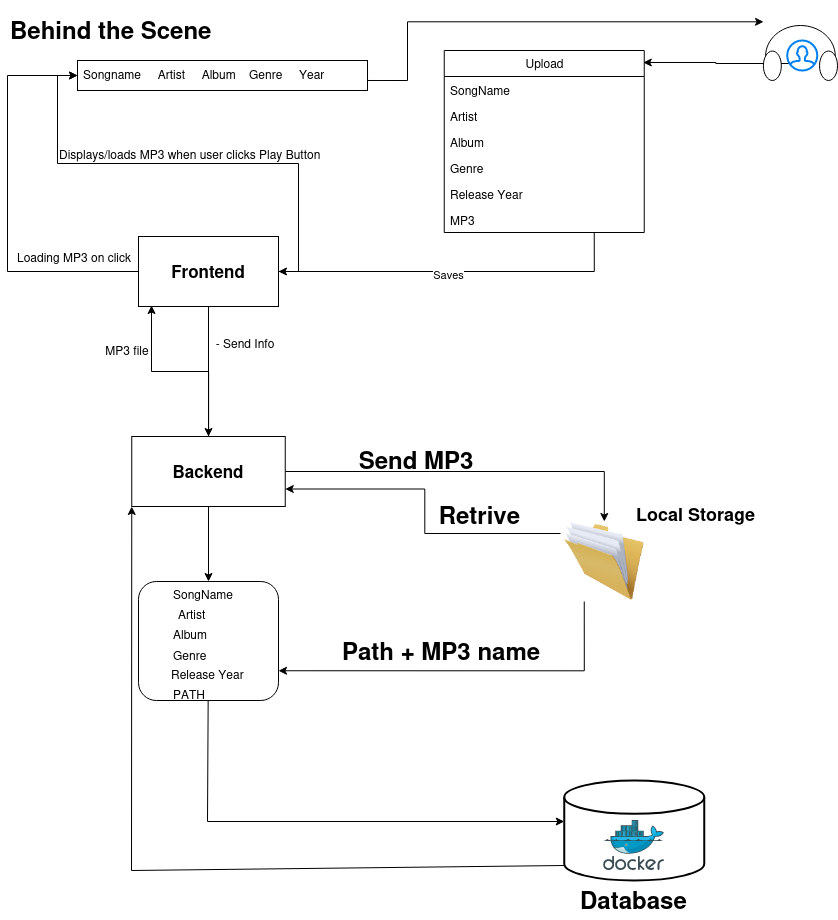

The diagram above was exported from draw.io. Its source (the exported page's mxGraphModel, read from the mxfile embedded in the PNG):
<mxGraphModel dx="1434" dy="766" grid="1" gridSize="10" guides="1" tooltips="1" connect="1" arrows="1" fold="1" page="1" pageScale="1" pageWidth="850" pageHeight="1100" math="0" shadow="0">
  <root>
    <mxCell id="0" />
    <mxCell id="1" parent="0" />
    <mxCell id="rVCWO2TuhDP2E0JWZPh_-52" style="edgeStyle=orthogonalEdgeStyle;rounded=0;orthogonalLoop=1;jettySize=auto;html=1;entryX=1;entryY=0.75;entryDx=0;entryDy=0;exitX=0.25;exitY=1;exitDx=0;exitDy=0;" parent="1" source="rVCWO2TuhDP2E0JWZPh_-1" target="rVCWO2TuhDP2E0JWZPh_-41" edge="1">
      <mxGeometry relative="1" as="geometry" />
    </mxCell>
    <mxCell id="rVCWO2TuhDP2E0JWZPh_-1" value="" style="image;html=1;image=img/lib/clip_art/general/Full_Folder_128x128.png" parent="1" vertex="1">
      <mxGeometry x="566.75" y="521" width="80" height="80" as="geometry" />
    </mxCell>
    <mxCell id="rVCWO2TuhDP2E0JWZPh_-2" value="" style="strokeWidth=2;html=1;shape=mxgraph.flowchart.database;whiteSpace=wrap;" parent="1" vertex="1">
      <mxGeometry x="566.75" y="780" width="140" height="100" as="geometry" />
    </mxCell>
    <mxCell id="rVCWO2TuhDP2E0JWZPh_-49" style="edgeStyle=orthogonalEdgeStyle;rounded=0;orthogonalLoop=1;jettySize=auto;html=1;" parent="1" source="rVCWO2TuhDP2E0JWZPh_-3" target="rVCWO2TuhDP2E0JWZPh_-1" edge="1">
      <mxGeometry relative="1" as="geometry" />
    </mxCell>
    <mxCell id="rVCWO2TuhDP2E0JWZPh_-3" value="&lt;b&gt;&lt;font style=&quot;font-size: 17px;&quot;&gt;Backend&lt;/font&gt;&lt;/b&gt;" style="rounded=0;whiteSpace=wrap;html=1;" parent="1" vertex="1">
      <mxGeometry x="134.25" y="436" width="153.5" height="70" as="geometry" />
    </mxCell>
    <mxCell id="rVCWO2TuhDP2E0JWZPh_-29" style="edgeStyle=orthogonalEdgeStyle;rounded=0;orthogonalLoop=1;jettySize=auto;html=1;entryX=0.5;entryY=0;entryDx=0;entryDy=0;" parent="1" source="rVCWO2TuhDP2E0JWZPh_-4" target="rVCWO2TuhDP2E0JWZPh_-3" edge="1">
      <mxGeometry relative="1" as="geometry" />
    </mxCell>
    <mxCell id="rVCWO2TuhDP2E0JWZPh_-4" value="&lt;b&gt;&lt;font style=&quot;font-size: 17px;&quot;&gt;Frontend&lt;/font&gt;&lt;/b&gt;" style="rounded=0;whiteSpace=wrap;html=1;" parent="1" vertex="1">
      <mxGeometry x="141" y="236" width="140" height="70" as="geometry" />
    </mxCell>
    <mxCell id="rVCWO2TuhDP2E0JWZPh_-6" value="&lt;h1 style=&quot;font-size: 18px;&quot;&gt;Local Storage&lt;br&gt;&lt;/h1&gt;" style="text;html=1;strokeColor=none;fillColor=none;spacing=5;spacingTop=-20;whiteSpace=wrap;overflow=hidden;rounded=0;" parent="1" vertex="1">
      <mxGeometry x="634.25" y="501" width="137.5" height="30" as="geometry" />
    </mxCell>
    <mxCell id="rVCWO2TuhDP2E0JWZPh_-7" value="&lt;h1&gt;Database&lt;br&gt;&lt;/h1&gt;" style="text;html=1;strokeColor=none;fillColor=none;spacing=5;spacingTop=-20;whiteSpace=wrap;overflow=hidden;rounded=0;" parent="1" vertex="1">
      <mxGeometry x="578" y="880" width="117.5" height="40" as="geometry" />
    </mxCell>
    <mxCell id="rVCWO2TuhDP2E0JWZPh_-9" value="&lt;h1&gt;Path + MP3 name&lt;br&gt;&lt;/h1&gt;" style="text;html=1;strokeColor=none;fillColor=none;spacing=5;spacingTop=-20;whiteSpace=wrap;overflow=hidden;rounded=0;" parent="1" vertex="1">
      <mxGeometry x="340" y="631" width="213.25" height="40" as="geometry" />
    </mxCell>
    <mxCell id="rVCWO2TuhDP2E0JWZPh_-48" style="edgeStyle=orthogonalEdgeStyle;rounded=0;orthogonalLoop=1;jettySize=auto;html=1;entryX=0;entryY=0.5;entryDx=0;entryDy=0;exitX=1;exitY=0.5;exitDx=0;exitDy=0;" parent="1" source="rVCWO2TuhDP2E0JWZPh_-4" target="QnhXqN5MVj8riyRJdosi-48" edge="1">
      <mxGeometry relative="1" as="geometry">
        <mxPoint x="320" y="271" as="sourcePoint" />
        <mxPoint x="98.75" y="85" as="targetPoint" />
      </mxGeometry>
    </mxCell>
    <mxCell id="rVCWO2TuhDP2E0JWZPh_-11" value="Upload" style="swimlane;fontStyle=0;childLayout=stackLayout;horizontal=1;startSize=26;fillColor=none;horizontalStack=0;resizeParent=1;resizeParentMax=0;resizeLast=0;collapsible=1;marginBottom=0;html=1;" parent="1" vertex="1">
      <mxGeometry x="446.75" y="50" width="200" height="182" as="geometry" />
    </mxCell>
    <mxCell id="rVCWO2TuhDP2E0JWZPh_-12" value="SongName" style="text;strokeColor=none;fillColor=none;align=left;verticalAlign=top;spacingLeft=4;spacingRight=4;overflow=hidden;rotatable=0;points=[[0,0.5],[1,0.5]];portConstraint=eastwest;whiteSpace=wrap;html=1;" parent="rVCWO2TuhDP2E0JWZPh_-11" vertex="1">
      <mxGeometry y="26" width="200" height="26" as="geometry" />
    </mxCell>
    <mxCell id="rVCWO2TuhDP2E0JWZPh_-13" value="Artist" style="text;strokeColor=none;fillColor=none;align=left;verticalAlign=top;spacingLeft=4;spacingRight=4;overflow=hidden;rotatable=0;points=[[0,0.5],[1,0.5]];portConstraint=eastwest;whiteSpace=wrap;html=1;" parent="rVCWO2TuhDP2E0JWZPh_-11" vertex="1">
      <mxGeometry y="52" width="200" height="26" as="geometry" />
    </mxCell>
    <mxCell id="rVCWO2TuhDP2E0JWZPh_-14" value="Album" style="text;strokeColor=none;fillColor=none;align=left;verticalAlign=top;spacingLeft=4;spacingRight=4;overflow=hidden;rotatable=0;points=[[0,0.5],[1,0.5]];portConstraint=eastwest;whiteSpace=wrap;html=1;" parent="rVCWO2TuhDP2E0JWZPh_-11" vertex="1">
      <mxGeometry y="78" width="200" height="26" as="geometry" />
    </mxCell>
    <mxCell id="rVCWO2TuhDP2E0JWZPh_-16" value="Genre" style="text;strokeColor=none;fillColor=none;align=left;verticalAlign=top;spacingLeft=4;spacingRight=4;overflow=hidden;rotatable=0;points=[[0,0.5],[1,0.5]];portConstraint=eastwest;whiteSpace=wrap;html=1;" parent="rVCWO2TuhDP2E0JWZPh_-11" vertex="1">
      <mxGeometry y="104" width="200" height="26" as="geometry" />
    </mxCell>
    <mxCell id="QnhXqN5MVj8riyRJdosi-2" value="Release Year" style="text;strokeColor=none;fillColor=none;align=left;verticalAlign=top;spacingLeft=4;spacingRight=4;overflow=hidden;rotatable=0;points=[[0,0.5],[1,0.5]];portConstraint=eastwest;whiteSpace=wrap;html=1;" vertex="1" parent="rVCWO2TuhDP2E0JWZPh_-11">
      <mxGeometry y="130" width="200" height="26" as="geometry" />
    </mxCell>
    <mxCell id="rVCWO2TuhDP2E0JWZPh_-17" value="MP3 " style="text;strokeColor=none;fillColor=none;align=left;verticalAlign=top;spacingLeft=4;spacingRight=4;overflow=hidden;rotatable=0;points=[[0,0.5],[1,0.5]];portConstraint=eastwest;whiteSpace=wrap;html=1;" parent="rVCWO2TuhDP2E0JWZPh_-11" vertex="1">
      <mxGeometry y="156" width="200" height="26" as="geometry" />
    </mxCell>
    <mxCell id="rVCWO2TuhDP2E0JWZPh_-40" value="" style="image;sketch=0;aspect=fixed;html=1;points=[];align=center;fontSize=12;image=img/lib/mscae/Docker.svg;" parent="1" vertex="1">
      <mxGeometry x="606.26" y="820" width="60.98" height="50" as="geometry" />
    </mxCell>
    <mxCell id="rVCWO2TuhDP2E0JWZPh_-41" value="" style="rounded=1;whiteSpace=wrap;html=1;" parent="1" vertex="1">
      <mxGeometry x="141" y="581" width="140" height="119" as="geometry" />
    </mxCell>
    <mxCell id="rVCWO2TuhDP2E0JWZPh_-42" value="SongName" style="text;strokeColor=none;fillColor=none;align=left;verticalAlign=top;spacingLeft=4;spacingRight=4;overflow=hidden;rotatable=0;points=[[0,0.5],[1,0.5]];portConstraint=eastwest;whiteSpace=wrap;html=1;" parent="1" vertex="1">
      <mxGeometry x="170" y="580" width="70" height="26" as="geometry" />
    </mxCell>
    <mxCell id="rVCWO2TuhDP2E0JWZPh_-43" value="Artist" style="text;strokeColor=none;fillColor=none;align=left;verticalAlign=top;spacingLeft=4;spacingRight=4;overflow=hidden;rotatable=0;points=[[0,0.5],[1,0.5]];portConstraint=eastwest;whiteSpace=wrap;html=1;" parent="1" vertex="1">
      <mxGeometry x="175" y="600" width="40" height="20" as="geometry" />
    </mxCell>
    <mxCell id="rVCWO2TuhDP2E0JWZPh_-44" value="Album" style="text;strokeColor=none;fillColor=none;align=left;verticalAlign=top;spacingLeft=4;spacingRight=4;overflow=hidden;rotatable=0;points=[[0,0.5],[1,0.5]];portConstraint=eastwest;whiteSpace=wrap;html=1;" parent="1" vertex="1">
      <mxGeometry x="170" y="620" width="50" height="20" as="geometry" />
    </mxCell>
    <mxCell id="rVCWO2TuhDP2E0JWZPh_-45" value="Release Year" style="text;strokeColor=none;fillColor=none;align=left;verticalAlign=top;spacingLeft=4;spacingRight=4;overflow=hidden;rotatable=0;points=[[0,0.5],[1,0.5]];portConstraint=eastwest;whiteSpace=wrap;html=1;" parent="1" vertex="1">
      <mxGeometry x="167.5" y="660" width="90" height="20" as="geometry" />
    </mxCell>
    <mxCell id="rVCWO2TuhDP2E0JWZPh_-50" value="&lt;h1&gt;&amp;nbsp;Send MP3&lt;br&gt;&lt;/h1&gt;" style="text;html=1;strokeColor=none;fillColor=none;spacing=5;spacingTop=-20;whiteSpace=wrap;overflow=hidden;rounded=0;" parent="1" vertex="1">
      <mxGeometry x="350" y="440" width="130" height="30" as="geometry" />
    </mxCell>
    <mxCell id="rVCWO2TuhDP2E0JWZPh_-51" value="PATH" style="text;strokeColor=none;fillColor=none;align=left;verticalAlign=top;spacingLeft=4;spacingRight=4;overflow=hidden;rotatable=0;points=[[0,0.5],[1,0.5]];portConstraint=eastwest;whiteSpace=wrap;html=1;" parent="1" vertex="1">
      <mxGeometry x="170" y="680" width="87.5" height="20" as="geometry" />
    </mxCell>
    <mxCell id="rVCWO2TuhDP2E0JWZPh_-57" value="" style="endArrow=classic;html=1;rounded=0;entryX=0;entryY=0.41;entryDx=0;entryDy=0;entryPerimeter=0;" parent="1" source="rVCWO2TuhDP2E0JWZPh_-41" target="rVCWO2TuhDP2E0JWZPh_-2" edge="1">
      <mxGeometry width="50" height="50" relative="1" as="geometry">
        <mxPoint x="284.25" y="791" as="sourcePoint" />
        <mxPoint x="584.48" y="878" as="targetPoint" />
        <Array as="points">
          <mxPoint x="210" y="821" />
        </Array>
      </mxGeometry>
    </mxCell>
    <mxCell id="rVCWO2TuhDP2E0JWZPh_-63" value="&lt;h1&gt;Behind the Scene&lt;br&gt;&lt;/h1&gt;" style="text;html=1;strokeColor=none;fillColor=none;spacing=5;spacingTop=-20;whiteSpace=wrap;overflow=hidden;rounded=0;" parent="1" vertex="1">
      <mxGeometry x="7.5" y="10" width="222.5" height="40" as="geometry" />
    </mxCell>
    <mxCell id="QnhXqN5MVj8riyRJdosi-4" style="edgeStyle=orthogonalEdgeStyle;rounded=0;orthogonalLoop=1;jettySize=auto;html=1;entryX=1;entryY=0.5;entryDx=0;entryDy=0;exitX=0.75;exitY=1;exitDx=0;exitDy=0;" edge="1" parent="1" source="rVCWO2TuhDP2E0JWZPh_-11" target="rVCWO2TuhDP2E0JWZPh_-4">
      <mxGeometry relative="1" as="geometry">
        <mxPoint x="311.63" y="376" as="sourcePoint" />
        <mxPoint x="545.63" y="180" as="targetPoint" />
      </mxGeometry>
    </mxCell>
    <mxCell id="QnhXqN5MVj8riyRJdosi-5" value="Saves" style="edgeLabel;html=1;align=center;verticalAlign=middle;resizable=0;points=[];" vertex="1" connectable="0" parent="QnhXqN5MVj8riyRJdosi-4">
      <mxGeometry x="0.0421" y="2" relative="1" as="geometry">
        <mxPoint as="offset" />
      </mxGeometry>
    </mxCell>
    <mxCell id="QnhXqN5MVj8riyRJdosi-6" style="edgeStyle=orthogonalEdgeStyle;rounded=0;orthogonalLoop=1;jettySize=auto;html=1;exitX=0.5;exitY=1;exitDx=0;exitDy=0;entryX=0.5;entryY=0;entryDx=0;entryDy=0;" edge="1" parent="1" source="rVCWO2TuhDP2E0JWZPh_-3" target="rVCWO2TuhDP2E0JWZPh_-41">
      <mxGeometry relative="1" as="geometry">
        <mxPoint x="72.75" y="571" as="sourcePoint" />
        <mxPoint x="370" y="530" as="targetPoint" />
      </mxGeometry>
    </mxCell>
    <mxCell id="QnhXqN5MVj8riyRJdosi-7" value="Genre" style="text;strokeColor=none;fillColor=none;align=left;verticalAlign=top;spacingLeft=4;spacingRight=4;overflow=hidden;rotatable=0;points=[[0,0.5],[1,0.5]];portConstraint=eastwest;whiteSpace=wrap;html=1;" vertex="1" parent="1">
      <mxGeometry x="170" y="641" width="50" height="20" as="geometry" />
    </mxCell>
    <mxCell id="QnhXqN5MVj8riyRJdosi-23" style="edgeStyle=orthogonalEdgeStyle;rounded=0;orthogonalLoop=1;jettySize=auto;html=1;entryX=0.002;entryY=-0.067;entryDx=0;entryDy=0;entryPerimeter=0;exitX=0.929;exitY=0.333;exitDx=0;exitDy=0;exitPerimeter=0;" edge="1" parent="1" target="QnhXqN5MVj8riyRJdosi-16">
      <mxGeometry relative="1" as="geometry">
        <mxPoint x="360.03125" y="79.99000000000001" as="sourcePoint" />
        <Array as="points">
          <mxPoint x="410" y="80" />
          <mxPoint x="410" y="21" />
        </Array>
      </mxGeometry>
    </mxCell>
    <mxCell id="QnhXqN5MVj8riyRJdosi-11" style="edgeStyle=orthogonalEdgeStyle;rounded=0;orthogonalLoop=1;jettySize=auto;html=1;entryX=0.093;entryY=0.986;entryDx=0;entryDy=0;entryPerimeter=0;" edge="1" parent="1" source="rVCWO2TuhDP2E0JWZPh_-3" target="rVCWO2TuhDP2E0JWZPh_-4">
      <mxGeometry relative="1" as="geometry">
        <mxPoint x="154" y="430" as="sourcePoint" />
        <mxPoint x="360" y="420" as="targetPoint" />
      </mxGeometry>
    </mxCell>
    <mxCell id="QnhXqN5MVj8riyRJdosi-14" style="edgeStyle=orthogonalEdgeStyle;rounded=0;orthogonalLoop=1;jettySize=auto;html=1;entryX=0.995;entryY=0.066;entryDx=0;entryDy=0;entryPerimeter=0;exitX=0.4;exitY=0.767;exitDx=0;exitDy=0;exitPerimeter=0;" edge="1" parent="1" source="QnhXqN5MVj8riyRJdosi-13" target="rVCWO2TuhDP2E0JWZPh_-11">
      <mxGeometry relative="1" as="geometry" />
    </mxCell>
    <mxCell id="QnhXqN5MVj8riyRJdosi-13" value="" style="html=1;verticalLabelPosition=bottom;align=center;labelBackgroundColor=#ffffff;verticalAlign=top;strokeWidth=2;strokeColor=#0080F0;shadow=0;dashed=0;shape=mxgraph.ios7.icons.user;" vertex="1" parent="1">
      <mxGeometry x="789.75" y="40" width="30" height="30" as="geometry" />
    </mxCell>
    <mxCell id="QnhXqN5MVj8riyRJdosi-15" style="edgeStyle=orthogonalEdgeStyle;rounded=0;orthogonalLoop=1;jettySize=auto;html=1;entryX=1;entryY=0.75;entryDx=0;entryDy=0;exitX=-0.047;exitY=0.15;exitDx=0;exitDy=0;exitPerimeter=0;" edge="1" parent="1" source="rVCWO2TuhDP2E0JWZPh_-1" target="rVCWO2TuhDP2E0JWZPh_-3">
      <mxGeometry relative="1" as="geometry">
        <mxPoint x="606.26" y="516" as="sourcePoint" />
        <mxPoint x="300.26" y="585" as="targetPoint" />
      </mxGeometry>
    </mxCell>
    <mxCell id="QnhXqN5MVj8riyRJdosi-16" value="" style="verticalLabelPosition=bottom;shadow=0;dashed=0;align=center;html=1;verticalAlign=top;shape=mxgraph.electrical.radio.headphones;pointerEvents=1;" vertex="1" parent="1">
      <mxGeometry x="765.88" y="25" width="74.12" height="55" as="geometry" />
    </mxCell>
    <mxCell id="QnhXqN5MVj8riyRJdosi-45" value="Displays/loads MP3 when user clicks Play Button" style="text;whiteSpace=wrap;html=1;" vertex="1" parent="1">
      <mxGeometry x="60" y="140" width="290" height="40" as="geometry" />
    </mxCell>
    <mxCell id="QnhXqN5MVj8riyRJdosi-47" value="" style="rounded=0;whiteSpace=wrap;html=1;" vertex="1" parent="1">
      <mxGeometry x="80" y="60" width="290" height="30" as="geometry" />
    </mxCell>
    <mxCell id="QnhXqN5MVj8riyRJdosi-48" value="Songname&amp;nbsp;&amp;nbsp;&amp;nbsp;&amp;nbsp; Artist &amp;nbsp; &amp;nbsp; Album&amp;nbsp; &amp;nbsp; Genre &amp;nbsp; &amp;nbsp; Year" style="text;strokeColor=none;fillColor=none;align=left;verticalAlign=top;spacingLeft=4;spacingRight=4;overflow=hidden;rotatable=0;points=[[0,0.5],[1,0.5]];portConstraint=eastwest;whiteSpace=wrap;html=1;" vertex="1" parent="1">
      <mxGeometry x="80" y="60" width="280" height="30" as="geometry" />
    </mxCell>
    <mxCell id="QnhXqN5MVj8riyRJdosi-49" style="edgeStyle=orthogonalEdgeStyle;rounded=0;orthogonalLoop=1;jettySize=auto;html=1;exitX=0;exitY=0.5;exitDx=0;exitDy=0;entryX=0;entryY=0.5;entryDx=0;entryDy=0;" edge="1" parent="1" source="rVCWO2TuhDP2E0JWZPh_-4" target="QnhXqN5MVj8riyRJdosi-48">
      <mxGeometry relative="1" as="geometry">
        <mxPoint x="87" y="291" as="sourcePoint" />
        <mxPoint x="290" y="30" as="targetPoint" />
        <Array as="points">
          <mxPoint x="10" y="271" />
          <mxPoint x="10" y="75" />
        </Array>
      </mxGeometry>
    </mxCell>
    <mxCell id="QnhXqN5MVj8riyRJdosi-50" value="- Send Info&lt;div&gt;&lt;br&gt;&lt;/div&gt;" style="text;html=1;strokeColor=none;fillColor=none;align=center;verticalAlign=middle;whiteSpace=wrap;rounded=0;" vertex="1" parent="1">
      <mxGeometry x="167.5" y="340" width="160" height="20" as="geometry" />
    </mxCell>
    <mxCell id="QnhXqN5MVj8riyRJdosi-51" value="MP3 file" style="text;html=1;strokeColor=none;fillColor=none;align=center;verticalAlign=middle;whiteSpace=wrap;rounded=0;" vertex="1" parent="1">
      <mxGeometry x="100" y="335" width="60" height="30" as="geometry" />
    </mxCell>
    <mxCell id="QnhXqN5MVj8riyRJdosi-52" value="Loading MP3 on click" style="text;html=1;strokeColor=none;fillColor=none;align=center;verticalAlign=middle;whiteSpace=wrap;rounded=0;" vertex="1" parent="1">
      <mxGeometry x="7.5" y="250" width="137.5" height="14" as="geometry" />
    </mxCell>
    <mxCell id="QnhXqN5MVj8riyRJdosi-53" value="&lt;h1&gt;&amp;nbsp;Retrive&lt;br&gt;&lt;/h1&gt;" style="text;html=1;strokeColor=none;fillColor=none;spacing=5;spacingTop=-20;whiteSpace=wrap;overflow=hidden;rounded=0;" vertex="1" parent="1">
      <mxGeometry x="430" y="494.5" width="102.25" height="36.5" as="geometry" />
    </mxCell>
    <mxCell id="QnhXqN5MVj8riyRJdosi-54" value="" style="endArrow=classic;html=1;rounded=0;entryX=0;entryY=1;entryDx=0;entryDy=0;exitX=0;exitY=0.85;exitDx=0;exitDy=0;exitPerimeter=0;" edge="1" parent="1" source="rVCWO2TuhDP2E0JWZPh_-2" target="rVCWO2TuhDP2E0JWZPh_-3">
      <mxGeometry width="50" height="50" relative="1" as="geometry">
        <mxPoint x="111" y="759" as="sourcePoint" />
        <mxPoint x="467" y="880" as="targetPoint" />
        <Array as="points">
          <mxPoint x="134" y="870" />
        </Array>
      </mxGeometry>
    </mxCell>
  </root>
</mxGraphModel>